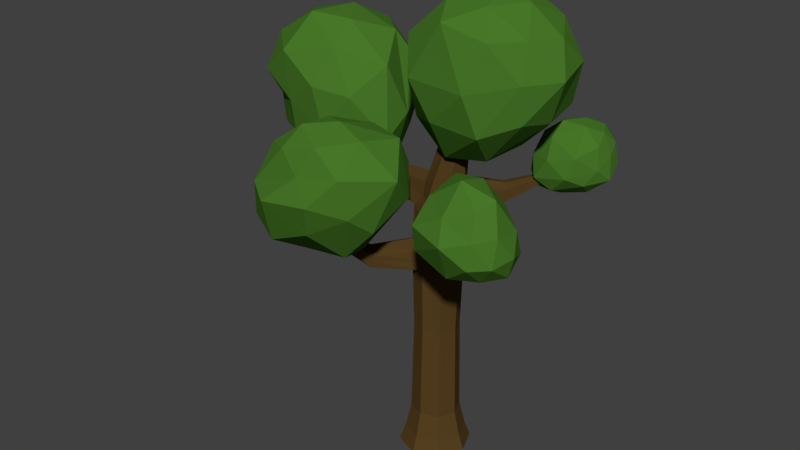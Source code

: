 # Source: tree_3.blend  (saved by Blender 2.77.0; exported with 4.5.12 LTS)
import bpy
from mathutils import Matrix  # noqa: F401  (used for matrix-valued properties, if any)

bpy.ops.wm.read_factory_settings(use_empty=True)
scene = bpy.context.scene
scene.name = 'Scene'

# ---- collections
col_collection_1 = bpy.data.collections.new('Collection 1'); scene.collection.children.link(col_collection_1)

# ---- materials (node trees are filled in below, after node groups)
mat_material_001 = bpy.data.materials.new('Material.001')
mat_material_001.alpha_threshold = 0.0
mat_material_001.diffuse_color = (0.1424, 0.06846, 0.01865, 1.0)
mat_material_001.specular_color = (0.009721, 0.009721, 0.009721)
mat_material_001.roughness = 0.5
mat_leaves = bpy.data.materials.new('leaves')
mat_leaves.alpha_threshold = 0.0
mat_leaves.diffuse_color = (0.05338, 0.4869, 0.05069, 1.0)
mat_leaves.specular_color = (0.009721, 0.009721, 0.009721)
mat_leaves.roughness = 0.5

# ---- material node trees
mat_material_001.use_nodes = True; mat_material_001.node_tree.nodes.clear()
_N = mat_material_001.node_tree.nodes; _L = mat_material_001.node_tree.links
n0 = _N.new('ShaderNodeOutputMaterial'); n0.name = 'Material Output'; n0.location = (300, 300)
n1 = _N.new('ShaderNodeBsdfDiffuse'); n1.name = 'Diffuse BSDF'; n1.location = (10, 300)
n1.inputs[0].default_value = (0.09463, 0.05222, 0.01506, 1.0)
_L.new(n1.outputs[0], n0.inputs[0])
n0.is_active_output = True
mat_leaves.use_nodes = True; mat_leaves.node_tree.nodes.clear()
_N = mat_leaves.node_tree.nodes; _L = mat_leaves.node_tree.links
n0 = _N.new('ShaderNodeOutputMaterial'); n0.name = 'Material Output'; n0.location = (300, 300)
n1 = _N.new('ShaderNodeBsdfDiffuse'); n1.name = 'Diffuse BSDF'; n1.location = (10, 300)
n1.inputs[0].default_value = (0.06541, 0.1845, 0.02203, 1.0)
_L.new(n1.outputs[0], n0.inputs[0])
n0.is_active_output = True

# ---- world
world_world = bpy.data.worlds.new('World'); scene.world = world_world
world_world.color = (0.05088, 0.05088, 0.05088)
world_world.use_sun_shadow = False
world_world.sun_shadow_jitter_overblur = 0.0
world_world.cycles.sampling_method = 'MANUAL'

# ---- meshes
me_cylinder_004 = bpy.data.meshes.new('Cylinder.004')
me_cylinder_004.from_pydata([(0.4453, 4.614, -0.1109), (1.466, 5.449, 0.2792), (0.3652, 5.338, 0.665), (-0.2469, 5.401, -0.1094), (0.3746, 5.499, -0.9873), (1.466, 5.424, -0.831), (1.119, 6.477, 0.6072), (-0.03806, 6.383, 0.5801), (-0.05966, 6.398, -0.6645), (0.9467, 6.454, -0.9607), (1.627, 6.431, -0.259), (0.7062, 6.984, -0.1457), (0.34, 4.747, 0.299), (0.8826, 4.791, 0.1583), (1.047, 5.274, 0.6199), (1.54, 5.349, -0.2282), (1.012, 4.862, -0.4531), (0.06478, 4.813, -0.08074), (-0.09682, 5.21, 0.3427), (0.4133, 4.946, -0.5953), (-0.02459, 5.371, -0.6229), (0.9611, 5.343, -1.006), (1.807, 5.986, -0.06572), (1.668, 6.06, -0.6867), (0.9249, 5.849, 0.7862), (1.481, 5.974, 0.3768), (-0.2968, 5.848, 0.2383), (0.07317, 5.873, 0.7359), (0.07616, 5.951, -0.9478), (-0.2871, 5.951, -0.4478), (1.277, 5.97, -1.054), (0.6639, 5.951, -1.139), (1.449, 6.477, 0.2335), (0.5324, 6.642, 0.7008), (-0.1449, 6.406, -0.006677), (0.4059, 6.519, -0.926), (1.357, 6.567, -0.6869), (0.9281, 6.817, 0.2936), (1.225, 6.818, -0.1494), (0.313, 6.805, 0.2835), (0.2434, 6.844, -0.426), (0.8419, 6.933, -0.5714), (-0.9957, 4.142, -0.2947), (-0.6387, 4.718, 0.279), (-1.483, 4.332, 0.5655), (-2.04, 4.166, -0.2486), (-1.851, 4.997, -0.9365), (-0.7267, 5.419, -0.6353), (-1.547, 5.381, 0.7503), (-2.214, 4.973, 0.5364), (-2.643, 5.211, -0.3469), (-2.01, 5.96, -0.771), (-1.431, 6.176, 0.1024), (-2.55, 5.842, 0.2728), (-1.13, 4.126, 0.1612), (-0.8148, 4.254, -0.04266), (-1.036, 4.508, 0.4838), (-0.614, 4.992, -0.1071), (-0.8365, 4.693, -0.435), (-1.374, 4.16, -0.1962), (-1.401, 4.107, 0.4208), (-1.411, 4.527, -0.6487), (-2.079, 4.63, -0.6767), (-1.176, 5.136, -0.9489), (-0.729, 5.695, 0.1709), (-1.026, 6.004, -0.3577), (-1.425, 4.758, 0.6928), (-1.027, 5.303, 0.593), (-2.443, 4.554, 0.3557), (-2.022, 4.593, 0.5998), (-2.407, 5.151, -0.7703), (-2.479, 4.67, -0.3024), (-1.529, 5.97, -0.8263), (-1.941, 5.622, -0.9619), (-1.391, 5.875, 0.4673), (-2.041, 5.056, 0.6611), (-2.762, 5.069, 0.1359), (-2.495, 5.682, -0.6146), (-1.764, 6.234, -0.3639), (-2.095, 5.759, 0.6974), (-1.939, 6.225, 0.2774), (-2.552, 5.371, 0.5832), (-2.861, 5.484, -0.05334), (-2.472, 6.046, -0.3068), (0.9748, 4.126, -0.8921), (1.651, 4.275, -0.9589), (1.2, 4.592, -0.7433), (0.8335, 4.6, -1.084), (1.002, 4.289, -1.501), (1.488, 4.022, -1.433), (1.758, 4.825, -1.078), (1.226, 5.073, -1.045), (1.042, 4.811, -1.588), (1.454, 4.516, -1.748), (1.848, 4.491, -1.451), (1.574, 4.957, -1.529), (1.014, 4.293, -0.7473), (1.242, 4.143, -0.8293), (1.479, 4.387, -0.7583), (1.59, 4.107, -1.154), (1.226, 4.004, -1.115), (0.8532, 4.304, -0.9242), (0.9244, 4.589, -0.8413), (0.9604, 4.155, -1.188), (0.852, 4.42, -1.303), (1.224, 4.079, -1.479), (1.862, 4.319, -1.254), (1.728, 4.246, -1.54), (1.568, 4.674, -0.834), (1.78, 4.493, -1.054), (0.9533, 4.859, -1.049), (1.192, 4.885, -0.8468), (0.9695, 4.545, -1.596), (0.8811, 4.745, -1.373), (1.486, 4.229, -1.669), (1.2, 4.356, -1.689), (1.849, 4.661, -1.246), (1.547, 5.055, -1.07), (1.1, 4.98, -1.303), (1.235, 4.684, -1.741), (1.696, 4.517, -1.667), (1.699, 4.934, -1.3), (1.767, 4.763, -1.497), (1.425, 5.081, -1.29), (1.302, 4.958, -1.606), (1.562, 4.81, -1.703), (0.6734, 3.74, 0.5274), (1.323, 3.641, 0.9382), (0.7623, 3.727, 1.031), (0.593, 4.108, 0.7244), (0.8692, 4.2, 0.3958), (1.311, 3.835, 0.3977), (1.603, 4.06, 1.524), (0.7832, 4.393, 1.509), (0.9581, 4.919, 0.8932), (1.542, 4.603, 0.6747), (1.936, 4.145, 1.027), (1.601, 4.761, 1.352), (0.6675, 3.7, 0.6979), (0.8347, 3.635, 0.6406), (1.05, 3.581, 1.006), (1.279, 3.679, 0.6548), (0.8905, 3.746, 0.4416), (0.6068, 3.853, 0.5842), (0.558, 3.886, 0.8578), (0.7424, 3.907, 0.423), (0.6776, 4.191, 0.5202), (1.049, 3.996, 0.319), (1.823, 3.818, 0.9657), (1.768, 4.001, 0.6293), (1.21, 3.761, 1.372), (1.597, 3.779, 1.213), (0.5337, 4.242, 1.085), (0.708, 3.98, 1.368), (0.8868, 4.576, 0.5883), (0.6631, 4.575, 0.8211), (1.47, 4.159, 0.3985), (1.127, 4.374, 0.4021), (1.834, 4.073, 1.326), (1.29, 4.31, 1.647), (0.8128, 4.692, 1.222), (1.288, 4.907, 0.7854), (1.824, 4.398, 0.8258), (1.633, 4.412, 1.486), (1.838, 4.446, 1.243), (1.214, 4.626, 1.49), (1.263, 5.015, 1.191), (1.702, 4.861, 1.111), (-0.668, 3.245, 0.8871), (0.1557, 4.065, 1.497), (-0.8372, 3.534, 1.555), (-1.219, 3.476, 1.215), (-1.003, 4.441, 0.8263), (0.02868, 4.725, 0.6508), (-0.2935, 4.531, 2.209), (-1.492, 3.997, 1.904), (-1.351, 4.597, 1.403), (-0.8117, 5.297, 1.204), (-0.03063, 5.243, 1.483), (-0.9852, 5.034, 1.878), (-0.6448, 3.288, 0.8324), (-0.5746, 3.35, 0.8542), (-0.3081, 3.575, 1.516), (0.3104, 4.428, 0.9872), (-0.302, 4.031, 0.7741), (-0.6492, 3.292, 0.8305), (-1.034, 3.373, 1.29), (-0.8611, 3.866, 0.6994), (-1.088, 3.837, 0.9566), (-0.5469, 4.608, 0.6508), (0.4213, 4.796, 1.338), (0.08709, 5.136, 0.8985), (-0.4615, 4.057, 2.048), (0.07184, 4.355, 1.86), (-1.37, 3.63, 1.605), (-1.168, 3.734, 1.962), (-1.196, 4.517, 1.101), (-1.374, 3.963, 1.311), (-0.4153, 5.182, 0.8068), (-0.9091, 5.018, 0.918), (0.01556, 4.901, 1.971), (-1.054, 4.414, 2.217), (-1.552, 4.189, 1.574), (-1.119, 5.086, 1.261), (-0.4782, 5.358, 1.366), (-0.6233, 4.789, 2.023), (-0.4535, 5.162, 1.846), (-1.436, 4.487, 1.956), (-1.337, 4.971, 1.676), (-0.8608, 5.309, 1.633), (0.006672, -2.068e-05, -0.5461), (-0.01036, 3.688, -0.3777), (0.3784, -2.068e-05, -0.3922), (0.2569, 3.675, -0.2734), (0.5323, -2.068e-05, -0.02047), (0.3482, 3.7, -0.03776), (0.3784, -2.068e-05, 0.3512), (0.2413, 3.812, 0.2064), (0.006672, -2.068e-05, 0.5052), (-0.02078, 3.754, 0.3136), (-0.365, -2.068e-05, 0.3512), (-0.2182, 3.881, 0.2225), (-0.519, -2.068e-05, -0.02047), (-0.2946, 3.738, -0.02686), (-0.365, -2.068e-05, -0.3922), (-0.2145, 3.825, -0.2759), (0.9857, 5.853, -0.07649), (1.02, 5.833, -0.06008), (1.034, 5.824, -0.02047), (1.02, 5.833, 0.01914), (0.9857, 5.853, 0.03555), (0.9517, 5.874, 0.01914), (0.9377, 5.882, -0.02047), (0.9517, 5.874, -0.06008), (0.06637, 4.883, -0.01427), (0.1149, 4.849, -0.1599), (0.3804, 4.742, -0.1633), (0.4418, 4.731, -0.01897), (0.2632, 4.824, 0.1884), (0.1278, 4.873, 0.13), (0.245, 4.791, -0.2217), (0.3933, 4.765, 0.1267), (0.006672, 0.595, -0.3763), (0.2583, 0.595, -0.2721), (0.3625, 0.595, -0.02047), (0.2583, 0.595, 0.2311), (0.006672, 0.595, 0.3353), (-0.2449, 0.595, 0.2311), (-0.3491, 0.595, -0.02047), (-0.2449, 0.595, -0.2721), (-0.08452, 4.222, -0.2218), (0.4026, 4.213, -0.02114), (-0.08021, 4.243, 0.1694), (0.09619, 4.236, -0.3026), (0.3252, 4.248, 0.175), (-0.1481, 4.31, -0.02676), (0.3155, 4.275, -0.2181), (0.1119, 4.298, 0.2529), (-1.862, 4.429, 0.0228), (-1.878, 4.418, -0.01302), (-1.862, 4.429, -0.04974), (-1.825, 4.514, -0.0443), (-1.825, 4.515, 0.01302), (-1.839, 4.527, -0.01501), (-0.7626, 3.929, 0.06898), (-0.8279, 3.835, -0.08397), (-0.6734, 4.182, 0.03972), (-0.7627, 3.924, -0.2513), (-0.6629, 4.154, -0.2231), (-0.7167, 4.243, -0.1188), (0.008672, 3.391, -0.3748), (0.2569, 3.38, -0.2738), (0.3461, 3.39, -0.03784), (0.2361, 3.338, 0.2063), (-0.004263, 3.435, 0.3173), (-0.2462, 3.429, 0.2291), (-0.342, 3.345, -0.01772), (-0.2454, 3.406, -0.2699), (1.169, 4.217, 0.8947), (1.152, 4.233, 0.9338), (1.112, 4.22, 0.9503), (1.168, 4.17, 0.8948), (1.152, 4.163, 0.9338), (1.112, 4.173, 0.9503), (0.6642, 3.757, 0.5118), (0.7217, 3.617, 0.3626), (0.4841, 3.417, 0.5954), (0.4918, 3.649, 0.5895), (0.7158, 3.396, 0.3667), (0.6512, 3.403, 0.5217), (1.213, 4.328, -1.052), (-0.08757, 3.985, -0.2608), (0.3818, 3.959, -0.02383), (-0.08746, 4.038, 0.2008), (0.04604, 3.977, -0.3371), (0.2882, 4.035, 0.1947), (0.2859, 3.879, -0.2456), (0.04705, 4.032, 0.2856), (-1.845, 4.472, -0.04676), (-1.845, 4.473, 0.01818), (-1.859, 4.473, -0.01394), (-0.7095, 4.033, -0.2277), (-0.7066, 4.057, 0.05849), (1.162, 4.334, -1.103), (1.198, 4.342, -1.088), (1.209, 4.281, -1.052), (1.153, 4.287, -1.109), (1.192, 4.269, -1.093), (0.6806, 3.906, -0.6371), (0.745, 3.949, -0.4822), (0.7586, 4.13, -0.4819), (0.7015, 4.18, -0.6184), (0.568, 4.15, -0.6745), (0.5305, 3.971, -0.6988), (0.2572, 3.311, -0.2735), (0.3506, 3.316, -0.03305), (0.2407, 3.266, 0.2114), (0.002998, 3.295, 0.3267), (-0.2424, 3.364, 0.2304), (-0.3403, 3.255, -0.01659), (-0.2417, 3.33, -0.269), (0.009075, 3.318, -0.3745), (0.2581, 3.089, -0.2718), (0.3607, 3.092, -0.02239), (0.252, 3.038, 0.225), (0.00558, 3.143, 0.3333), (-0.4609, 3.252, 0.7975), (-0.3413, 3.115, -0.01609), (-0.243, 3.099, -0.269), (0.007357, 3.093, -0.3748), (0.2579, 2.886, -0.272), (0.3625, 2.888, -0.02047), (0.2579, 2.837, 0.2311), (0.007535, 2.993, 0.332), (-0.2405, 2.931, 0.2242), (-0.343, 3.022, -0.0164), (-0.2454, 2.883, -0.2698), (0.006229, 2.884, -0.3752), (-0.796, 3.775, 1.425), (-0.8604, 3.798, 1.394), (-0.8938, 3.765, 1.333), (-0.802, 3.743, 1.432), (-0.8698, 3.747, 1.405), (-0.9001, 3.732, 1.341), (-0.8076, 3.71, 1.438), (-0.8776, 3.7, 1.414), (-0.9045, 3.71, 1.346), (-0.6216, 3.318, 0.7409), (-0.7455, 3.056, 0.5247), (-0.6612, 3.008, 0.7105), (-0.7372, 3.127, 0.5282), (-0.7258, 3.23, 0.5325), (-0.4707, 3.155, 0.7935), (-0.481, 3.053, 0.7847), (0.3183, 0.234, -0.3321), (0.4474, 0.234, -0.02047), (0.3183, 0.234, 0.2912), (0.006672, 0.234, 0.4203), (-0.305, 0.234, 0.2912), (-0.4341, 0.234, -0.02047), (-0.305, 0.234, -0.3321), (0.006672, 0.234, -0.4612), (0.2382, 1.998, -0.2521), (0.3344, 1.999, -0.02049), (0.2382, 1.97, 0.2111), (0.007217, 2.058, 0.3053), (-0.2224, 2.023, 0.2073), (-0.3175, 2.075, -0.0182), (-0.2252, 1.996, -0.2509), (0.006482, 1.997, -0.3475)], [], [(0, 13, 12), (1, 13, 15), (0, 12, 17), (0, 17, 19), (0, 19, 16), (1, 15, 22), (2, 14, 24), (3, 18, 26), (4, 20, 28), (5, 21, 30), (1, 22, 25), (2, 24, 27), (3, 26, 29), (4, 28, 31), (5, 30, 23), (6, 32, 37), (7, 33, 39), (8, 34, 40), (9, 35, 41), (10, 36, 38), (38, 41, 11), (38, 36, 41), (36, 9, 41), (41, 40, 11), (41, 35, 40), (35, 8, 40), (40, 39, 11), (40, 34, 39), (34, 7, 39), (39, 37, 11), (39, 33, 37), (33, 6, 37), (37, 38, 11), (37, 32, 38), (32, 10, 38), (23, 36, 10), (23, 30, 36), (30, 9, 36), (31, 35, 9), (31, 28, 35), (28, 8, 35), (29, 34, 8), (29, 26, 34), (26, 7, 34), (27, 33, 7), (27, 24, 33), (24, 6, 33), (25, 32, 6), (25, 22, 32), (22, 10, 32), (30, 31, 9), (30, 21, 31), (21, 4, 31), (28, 29, 8), (28, 20, 29), (20, 3, 29), (26, 27, 7), (26, 18, 27), (18, 2, 27), (24, 25, 6), (24, 14, 25), (14, 1, 25), (22, 23, 10), (22, 15, 23), (15, 5, 23), (16, 21, 5), (16, 19, 21), (19, 4, 21), (19, 20, 4), (19, 17, 20), (17, 3, 20), (17, 18, 3), (17, 12, 18), (12, 2, 18), (15, 16, 5), (15, 13, 16), (13, 0, 16), (12, 14, 2), (12, 13, 14), (13, 1, 14), (42, 55, 54), (43, 55, 57), (42, 54, 59), (42, 59, 61), (42, 61, 58), (43, 57, 64), (44, 56, 66), (45, 60, 68), (46, 62, 70), (47, 63, 72), (43, 64, 67), (44, 66, 69), (45, 68, 71), (46, 70, 73), (47, 72, 65), (48, 74, 79), (49, 75, 81), (50, 76, 82), (51, 77, 83), (52, 78, 80), (80, 83, 53), (80, 78, 83), (78, 51, 83), (83, 82, 53), (83, 77, 82), (77, 50, 82), (82, 81, 53), (82, 76, 81), (76, 49, 81), (81, 79, 53), (81, 75, 79), (75, 48, 79), (79, 80, 53), (79, 74, 80), (74, 52, 80), (65, 78, 52), (65, 72, 78), (72, 51, 78), (73, 77, 51), (73, 70, 77), (70, 50, 77), (71, 76, 50), (71, 68, 76), (68, 49, 76), (69, 75, 49), (69, 66, 75), (66, 48, 75), (67, 74, 48), (67, 64, 74), (64, 52, 74), (72, 73, 51), (72, 63, 73), (63, 46, 73), (70, 71, 50), (70, 62, 71), (62, 45, 71), (68, 69, 49), (68, 60, 69), (60, 44, 69), (66, 67, 48), (66, 56, 67), (56, 43, 67), (64, 65, 52), (64, 57, 65), (57, 47, 65), (58, 63, 47), (58, 61, 63), (61, 46, 63), (61, 62, 46), (61, 59, 62), (59, 45, 62), (59, 60, 45), (59, 54, 60), (54, 44, 60), (57, 58, 47), (57, 55, 58), (55, 42, 58), (54, 56, 44), (54, 55, 56), (55, 43, 56), (84, 97, 96), (85, 97, 99), (84, 96, 101), (84, 101, 103), (84, 103, 100), (85, 99, 106), (86, 98, 108), (87, 102, 110), (88, 104, 112), (89, 105, 114), (85, 106, 109), (86, 108, 111), (87, 110, 113), (88, 112, 115), (89, 114, 107), (90, 116, 121), (91, 117, 123), (92, 118, 124), (93, 119, 125), (94, 120, 122), (122, 125, 95), (122, 120, 125), (120, 93, 125), (125, 124, 95), (125, 119, 124), (119, 92, 124), (124, 123, 95), (124, 118, 123), (118, 91, 123), (123, 121, 95), (123, 117, 121), (117, 90, 121), (121, 122, 95), (121, 116, 122), (116, 94, 122), (107, 120, 94), (107, 114, 120), (114, 93, 120), (115, 119, 93), (115, 112, 119), (112, 92, 119), (113, 118, 92), (113, 110, 118), (110, 91, 118), (111, 117, 91), (111, 108, 117), (108, 90, 117), (109, 116, 90), (109, 106, 116), (106, 94, 116), (114, 115, 93), (114, 105, 115), (105, 88, 115), (112, 113, 92), (112, 104, 113), (104, 87, 113), (110, 111, 91), (110, 102, 111), (102, 86, 111), (108, 109, 90), (108, 98, 109), (98, 85, 109), (106, 107, 94), (106, 99, 107), (99, 89, 107), (100, 105, 89), (100, 103, 105), (103, 88, 105), (103, 104, 88), (103, 101, 104), (101, 87, 104), (101, 102, 87), (101, 96, 102), (96, 86, 102), (99, 100, 89), (99, 97, 100), (97, 84, 100), (96, 98, 86), (96, 97, 98), (97, 85, 98), (126, 139, 138), (127, 139, 141), (126, 138, 143), (126, 143, 145), (126, 145, 142), (127, 141, 148), (128, 140, 150), (129, 144, 152), (130, 146, 154), (131, 147, 156), (127, 148, 151), (128, 150, 153), (129, 152, 155), (130, 154, 157), (131, 156, 149), (132, 158, 163), (133, 159, 165), (134, 160, 166), (135, 161, 167), (136, 162, 164), (164, 167, 137), (164, 162, 167), (162, 135, 167), (167, 166, 137), (167, 161, 166), (161, 134, 166), (166, 165, 137), (166, 160, 165), (160, 133, 165), (165, 163, 137), (165, 159, 163), (159, 132, 163), (163, 164, 137), (163, 158, 164), (158, 136, 164), (149, 162, 136), (149, 156, 162), (156, 135, 162), (157, 161, 135), (157, 154, 161), (154, 134, 161), (155, 160, 134), (155, 152, 160), (152, 133, 160), (153, 159, 133), (153, 150, 159), (150, 132, 159), (151, 158, 132), (151, 148, 158), (148, 136, 158), (156, 157, 135), (156, 147, 157), (147, 130, 157), (154, 155, 134), (154, 146, 155), (146, 129, 155), (152, 153, 133), (152, 144, 153), (144, 128, 153), (150, 151, 132), (150, 140, 151), (140, 127, 151), (148, 149, 136), (148, 141, 149), (141, 131, 149), (142, 147, 131), (142, 145, 147), (145, 130, 147), (145, 146, 130), (145, 143, 146), (143, 129, 146), (143, 144, 129), (143, 138, 144), (138, 128, 144), (141, 142, 131), (141, 139, 142), (139, 126, 142), (138, 140, 128), (138, 139, 140), (139, 127, 140), (168, 181, 180), (169, 181, 183), (168, 180, 185), (168, 185, 187), (168, 187, 184), (169, 183, 190), (170, 182, 192), (171, 186, 194), (172, 188, 196), (173, 189, 198), (169, 190, 193), (170, 192, 195), (171, 194, 197), (172, 196, 199), (173, 198, 191), (174, 200, 205), (175, 201, 207), (176, 202, 208), (177, 203, 209), (178, 204, 206), (206, 209, 179), (206, 204, 209), (204, 177, 209), (209, 208, 179), (209, 203, 208), (203, 176, 208), (208, 207, 179), (208, 202, 207), (202, 175, 207), (207, 205, 179), (207, 201, 205), (201, 174, 205), (205, 206, 179), (205, 200, 206), (200, 178, 206), (191, 204, 178), (191, 198, 204), (198, 177, 204), (199, 203, 177), (199, 196, 203), (196, 176, 203), (197, 202, 176), (197, 194, 202), (194, 175, 202), (195, 201, 175), (195, 192, 201), (192, 174, 201), (193, 200, 174), (193, 190, 200), (190, 178, 200), (198, 199, 177), (198, 189, 199), (189, 172, 199), (196, 197, 176), (196, 188, 197), (188, 171, 197), (194, 195, 175), (194, 186, 195), (186, 170, 195), (192, 193, 174), (192, 182, 193), (182, 169, 193), (190, 191, 178), (190, 183, 191), (183, 173, 191), (184, 189, 173), (184, 187, 189), (187, 172, 189), (187, 188, 172), (187, 185, 188), (185, 171, 188), (185, 186, 171), (185, 180, 186), (180, 170, 186), (183, 184, 173), (183, 181, 184), (181, 168, 184), (180, 182, 170), (180, 181, 182), (181, 169, 182), (270, 211, 213, 271), (271, 213, 215, 272), (287, 286, 283, 280), (285, 284, 279, 278), (274, 219, 221, 275), (275, 221, 223, 276), (235, 234, 232, 233), (276, 223, 225, 277), (277, 225, 211, 270), (210, 212, 214, 216, 218, 220, 222, 224), (227, 226, 233, 232, 231, 230, 229, 228), (237, 236, 227, 228), (239, 238, 230, 231), (240, 235, 233, 226), (236, 240, 226, 227), (241, 237, 228, 229), (234, 239, 231, 232), (238, 241, 229, 230), (257, 254, 241, 238), (255, 252, 239, 234), (254, 251, 237, 241), (256, 253, 240, 236), (253, 250, 235, 240), (252, 257, 238, 239), (251, 256, 236, 237), (250, 255, 234, 235), (360, 249, 242, 361), (359, 248, 249, 360), (358, 247, 248, 359), (357, 246, 247, 358), (356, 245, 246, 357), (355, 244, 245, 356), (354, 243, 244, 355), (361, 242, 243, 354), (302, 266, 262, 299), (311, 310, 290, 304), (293, 297, 257, 252), (294, 291, 250, 253), (309, 308, 307, 305), (295, 292, 251, 254), (265, 264, 258, 259), (297, 295, 254, 257), (298, 300, 263, 261), (300, 299, 262, 263), (301, 267, 260, 298), (266, 269, 263, 262), (267, 265, 259, 260), (269, 268, 261, 263), (255, 250, 268, 269), (225, 223, 265, 267), (252, 255, 269, 266), (291, 225, 267, 301), (223, 221, 264, 265), (293, 252, 266, 302), (320, 277, 270, 321), (319, 276, 277, 320), (318, 275, 276, 319), (317, 274, 275, 318), (316, 273, 274, 317), (315, 272, 273, 316), (314, 271, 272, 315), (321, 270, 271, 314), (281, 278, 279, 282), (282, 279, 280, 283), (289, 288, 281, 282), (288, 285, 278, 281), (284, 287, 280, 279), (286, 289, 282, 283), (274, 273, 289, 286), (217, 219, 287, 284), (272, 215, 285, 288), (273, 272, 288, 289), (215, 217, 284, 285), (219, 274, 286, 287), (221, 293, 302, 264), (250, 291, 301, 268), (268, 301, 298, 261), (259, 258, 299, 300), (260, 259, 300, 298), (219, 217, 295, 297), (217, 215, 292, 295), (213, 211, 294, 296), (211, 225, 291, 294), (221, 219, 297, 293), (215, 213, 296, 292), (264, 302, 299, 258), (305, 307, 304, 290), (307, 306, 303, 304), (313, 312, 303, 306), (310, 309, 305, 290), (308, 313, 306, 307), (312, 311, 304, 303), (253, 256, 311, 312), (296, 294, 313, 308), (251, 292, 309, 310), (294, 253, 312, 313), (292, 296, 308, 309), (256, 251, 310, 311), (329, 321, 314, 322), (322, 314, 315, 323), (323, 315, 316, 324), (324, 316, 317, 325), (352, 326, 338, 341), (351, 350, 343, 340), (327, 319, 320, 328), (328, 320, 321, 329), (336, 328, 329, 337), (335, 327, 328, 336), (326, 347, 339, 338), (348, 349, 345, 346), (332, 324, 325, 333), (331, 323, 324, 332), (330, 322, 323, 331), (337, 329, 322, 330), (369, 337, 330, 362), (362, 330, 331, 363), (363, 331, 332, 364), (364, 332, 333, 365), (365, 333, 334, 366), (366, 334, 335, 367), (367, 335, 336, 368), (368, 336, 337, 369), (341, 338, 339, 342), (342, 339, 340, 343), (345, 342, 343, 346), (344, 341, 342, 345), (350, 348, 346, 343), (353, 352, 341, 344), (347, 351, 340, 339), (349, 353, 344, 345), (334, 333, 353, 349), (318, 319, 351, 347), (333, 325, 352, 353), (327, 335, 348, 350), (335, 334, 349, 348), (317, 318, 347, 326), (319, 327, 350, 351), (325, 317, 326, 352), (210, 361, 354, 212), (212, 354, 355, 214), (214, 355, 356, 216), (216, 356, 357, 218), (218, 357, 358, 220), (220, 358, 359, 222), (222, 359, 360, 224), (224, 360, 361, 210), (249, 368, 369, 242), (248, 367, 368, 249), (247, 366, 367, 248), (246, 365, 366, 247), (245, 364, 365, 246), (244, 363, 364, 245), (243, 362, 363, 244), (242, 369, 362, 243)])
me_cylinder_004.polygons.foreach_set('material_index', [1, 1, 1, 1, 1, 1, 1, 1, 1, 1, 1, 1, 1, 1, 1, 1, 1, 1, 1, 1, 1, 1, 1, 1, 1, 1, 1, 1, 1, 1, 1, 1, 1, 1, 1, 1, 1, 1, 1, 1, 1, 1, 1, 1, 1, 1, 1, 1, 1, 1, 1, 1, 1, 1, 1, 1, 1, 1, 1, 1, 1, 1, 1, 1, 1, 1, 1, 1, 1, 1, 1, 1, 1, 1, 1, 1, 1, 1, 1, 1, 1, 1, 1, 1, 1, 1, 1, 1, 1, 1, 1, 1, 1, 1, 1, 1, 1, 1, 1, 1, 1, 1, 1, 1, 1, 1, 1, 1, 1, 1, 1, 1, 1, 1, 1, 1, 1, 1, 1, 1, 1, 1, 1, 1, 1, 1, 1, 1, 1, 1, 1, 1, 1, 1, 1, 1, 1, 1, 1, 1, 1, 1, 1, 1, 1, 1, 1, 1, 1, 1, 1, 1, 1, 1, 1, 1, 1, 1, 1, 1, 1, 1, 1, 1, 1, 1, 1, 1, 1, 1, 1, 1, 1, 1, 1, 1, 1, 1, 1, 1, 1, 1, 1, 1, 1, 1, 1, 1, 1, 1, 1, 1, 1, 1, 1, 1, 1, 1, 1, 1, 1, 1, 1, 1, 1, 1, 1, 1, 1, 1, 1, 1, 1, 1, 1, 1, 1, 1, 1, 1, 1, 1, 1, 1, 1, 1, 1, 1, 1, 1, 1, 1, 1, 1, 1, 1, 1, 1, 1, 1, 1, 1, 1, 1, 1, 1, 1, 1, 1, 1, 1, 1, 1, 1, 1, 1, 1, 1, 1, 1, 1, 1, 1, 1, 1, 1, 1, 1, 1, 1, 1, 1, 1, 1, 1, 1, 1, 1, 1, 1, 1, 1, 1, 1, 1, 1, 1, 1, 1, 1, 1, 1, 1, 1, 1, 1, 1, 1, 1, 1, 1, 1, 1, 1, 1, 1, 1, 1, 1, 1, 1, 1, 1, 1, 1, 1, 1, 1, 1, 1, 1, 1, 1, 1, 1, 1, 1, 1, 1, 1, 1, 1, 1, 1, 1, 1, 1, 1, 1, 1, 1, 1, 1, 1, 1, 1, 1, 1, 1, 1, 1, 1, 1, 1, 1, 1, 1, 1, 1, 1, 1, 1, 1, 1, 1, 1, 1, 1, 1, 1, 1, 1, 1, 1, 1, 1, 1, 1, 1, 1, 1, 1, 1, 1, 1, 1, 1, 1, 1, 1, 1, 1, 1, 1, 1, 1, 1, 1, 1, 1, 0, 0, 0, 0, 0, 0, 0, 0, 0, 0, 0, 0, 0, 0, 0, 0, 0, 0, 0, 0, 0, 0, 0, 0, 0, 0, 0, 0, 0, 0, 0, 0, 0, 0, 0, 0, 0, 0, 0, 0, 0, 0, 0, 0, 0, 0, 0, 0, 0, 0, 0, 0, 0, 0, 0, 0, 0, 0, 0, 0, 0, 0, 0, 0, 0, 0, 0, 0, 0, 0, 0, 0, 0, 0, 0, 0, 0, 0, 0, 0, 0, 0, 0, 0, 0, 0, 0, 0, 0, 0, 0, 0, 0, 0, 0, 0, 0, 0, 0, 0, 0, 0, 0, 0, 0, 0, 0, 0, 0, 0, 0, 0, 0, 0, 0, 0, 0, 0, 0, 0, 0, 0, 0, 0, 0, 0, 0, 0, 0, 0, 0, 0, 0, 0, 0, 0, 0, 0, 0, 0, 0, 0, 0, 0, 0, 0, 0, 0, 0, 0, 0, 0, 0, 0])
me_cylinder_004.materials.append(mat_material_001)
me_cylinder_004.materials.append(mat_leaves)
me_cylinder_004.use_remesh_preserve_volume = False
me_cylinder_004.use_remesh_preserve_attributes = False
me_cylinder_004.use_mirror_vertex_groups = False
me_cylinder_004.update()

# ---- objects
ob_cylinder_002 = bpy.data.objects.new('Cylinder.002', me_cylinder_004)

# ---- transforms, parenting, visibility, modifiers, constraints
ob_cylinder_002.location = (-0.649, 0.006745, 0.002132)
ob_cylinder_002.rotation_euler = (1.571, 0.0, 0.0)
ob_cylinder_002.lineart.crease_threshold = 0.0

# ---- collection membership
col_collection_1.objects.link(ob_cylinder_002)

# ---- scene / render settings (as saved in the file)
scene.frame_start = 1; scene.frame_end = 250; scene.frame_set(0)
scene.render.engine = 'CYCLES'
scene.render.resolution_percentage = 50
scene.render.dither_intensity = 0.0
scene.cycles.use_denoising = False
scene.cycles.samples = 128
scene.cycles.sampling_pattern = 'TABULATED_SOBOL'
scene.cycles.light_sampling_threshold = 0.0
scene.cycles.use_adaptive_sampling = False
scene.cycles.use_light_tree = False
scene.cycles.blur_glossy = 0.0
scene.cycles.sample_clamp_indirect = 0.0
scene.view_settings.view_transform = 'Standard'
bpy.context.view_layer.update()

# ---- added for rendering (the .blend has no active camera and no usable light): camera, sun
cam_auto = bpy.data.cameras.new('AutoCamera')
cam_auto.lens = 50.0
cam_auto.sensor_width = 36.0
cam_auto.clip_end = 1000.0
ob_auto_camera = bpy.data.objects.new('AutoCamera', cam_auto)
scene.collection.objects.link(ob_auto_camera)
ob_auto_camera.location = (7.54357, -10.6136, 10.418)
ob_auto_camera.rotation_euler = (1.09748, -7.21219e-08, 0.694738)
scene.camera = ob_auto_camera
light_auto_sun = bpy.data.lights.new('AutoSun', 'SUN')
light_auto_sun.energy = 3.0
light_auto_sun.angle = 0.0523599
ob_auto_sun = bpy.data.objects.new('AutoSun', light_auto_sun)
scene.collection.objects.link(ob_auto_sun)
ob_auto_sun.rotation_euler = (0.872665, 0.174533, 0.523599)
bpy.context.view_layer.update()

